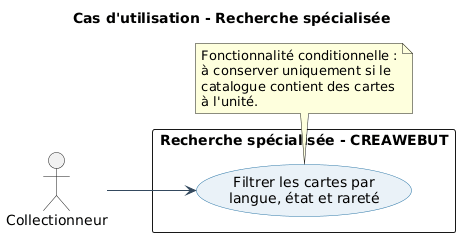

The diagram above was rendered by PlantUML. Its source (embedded in the PNG):
@startuml
left to right direction
skinparam packageStyle rectangle
skinparam shadowing false
skinparam usecase {
  BackgroundColor #EAF2F8
  BorderColor #2874A6
  ArrowColor #34495E
}

title Cas d'utilisation - Recherche spécialisée

actor "Collectionneur" as Collectionneur

rectangle "Recherche spécialisée - CREAWEBUT" {
  usecase "Filtrer les cartes par\nlangue, état et rareté" as UC53

  Collectionneur --> UC53
}

note bottom of UC53
  Fonctionnalité conditionnelle :
  à conserver uniquement si le
  catalogue contient des cartes
  à l'unité.
end note
@enduml